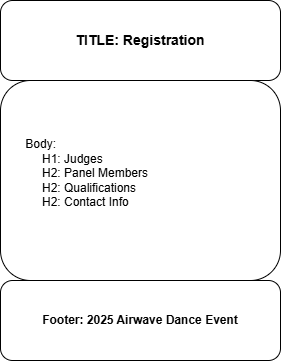

The diagram above was exported from draw.io. Its source (the exported page's mxGraphModel, read from the mxfile embedded in the PNG):
<mxGraphModel dx="778" dy="477" grid="1" gridSize="10" guides="1" tooltips="1" connect="1" arrows="1" fold="1" page="1" pageScale="1" pageWidth="850" pageHeight="1100" math="0" shadow="0">
  <root>
    <mxCell id="0" />
    <mxCell id="1" parent="0" />
    <mxCell id="om5v_xzcSLzwpO_-jLt9-4" value="&lt;b&gt;&lt;font style=&quot;font-size: 14px;&quot;&gt;TITLE: Registration&lt;/font&gt;&lt;/b&gt;" style="rounded=1;whiteSpace=wrap;html=1;" vertex="1" parent="1">
      <mxGeometry x="280" y="40" width="280" height="80" as="geometry" />
    </mxCell>
    <mxCell id="om5v_xzcSLzwpO_-jLt9-7" value="&amp;nbsp; &amp;nbsp;&amp;nbsp;&lt;div&gt;&lt;br&gt;&lt;/div&gt;&lt;div&gt;&lt;br&gt;&lt;/div&gt;&lt;div&gt;&amp;nbsp; &amp;nbsp; &amp;nbsp; &amp;nbsp;Body:&amp;nbsp;&lt;/div&gt;&lt;blockquote style=&quot;margin: 0 0 0 40px; border: none; padding: 0px;&quot;&gt;&lt;div&gt;&lt;div&gt;H1: Judges&lt;/div&gt;&lt;/div&gt;&lt;div&gt;H2: Panel Members&lt;/div&gt;&lt;div&gt;H2: Qualifications&lt;/div&gt;&lt;div&gt;H2: Contact Info&lt;/div&gt;&lt;/blockquote&gt;&lt;div&gt;&lt;blockquote style=&quot;margin: 0 0 0 40px; border: none; padding: 0px;&quot;&gt;&lt;blockquote style=&quot;margin: 0 0 0 40px; border: none; padding: 0px;&quot;&gt;&lt;blockquote style=&quot;margin: 0 0 0 40px; border: none; padding: 0px;&quot;&gt;&lt;br&gt;&lt;/blockquote&gt;&lt;/blockquote&gt;&lt;/blockquote&gt;&lt;div&gt;&lt;blockquote style=&quot;margin: 0 0 0 40px; border: none; padding: 0px;&quot;&gt;&lt;div&gt;&lt;br&gt;&lt;/div&gt;&lt;div&gt;&lt;br&gt;&lt;/div&gt;&lt;div&gt;&lt;br&gt;&lt;/div&gt;&lt;/blockquote&gt;&lt;/div&gt;&lt;/div&gt;" style="rounded=1;whiteSpace=wrap;html=1;align=left;" vertex="1" parent="1">
      <mxGeometry x="280" y="120" width="280" height="200" as="geometry" />
    </mxCell>
    <mxCell id="om5v_xzcSLzwpO_-jLt9-8" value="&lt;b&gt;Footer: 2025 Airwave Dance Event&lt;/b&gt;" style="rounded=1;whiteSpace=wrap;html=1;align=center;" vertex="1" parent="1">
      <mxGeometry x="280" y="320" width="280" height="80" as="geometry" />
    </mxCell>
  </root>
</mxGraphModel>